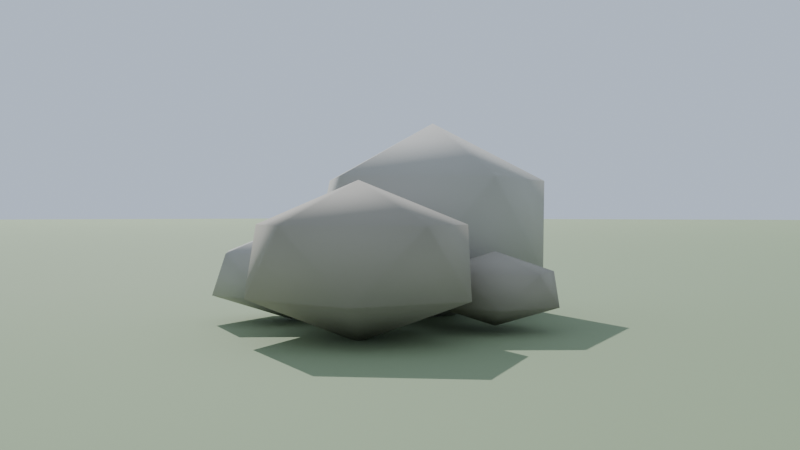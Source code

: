 # Source: rock_cluster.blend  (saved by Blender 5.1.30; exported with 4.5.12 LTS)
import bpy
from mathutils import Matrix  # noqa: F401  (used for matrix-valued properties, if any)

bpy.ops.wm.read_factory_settings(use_empty=True)
scene = bpy.context.scene
scene.name = 'Scene'

# ---- materials (node trees are filled in below, after node groups)
mat_preview_ground = bpy.data.materials.new('preview_ground')
mat_misc_rock_a = bpy.data.materials.new('misc_rock_a')
mat_misc_rock_b = bpy.data.materials.new('misc_rock_b')

# ---- material node trees
mat_preview_ground.use_nodes = True; mat_preview_ground.node_tree.nodes.clear()
_N = mat_preview_ground.node_tree.nodes; _L = mat_preview_ground.node_tree.links
n0 = _N.new('ShaderNodeBsdfPrincipled'); n0.name = 'Principled BSDF'; n0.location = (-200, 100)
n0.inputs[0].default_value = (0.25, 0.32, 0.18, 1.0)
n0.inputs[2].default_value = 0.9
n1 = _N.new('ShaderNodeOutputMaterial'); n1.name = 'Material Output'; n1.location = (200, 100)
_L.new(n0.outputs[0], n1.inputs[0])
n1.is_active_output = True
mat_misc_rock_a.use_nodes = True; mat_misc_rock_a.node_tree.nodes.clear()
_N = mat_misc_rock_a.node_tree.nodes; _L = mat_misc_rock_a.node_tree.links
n0 = _N.new('ShaderNodeBsdfPrincipled'); n0.name = 'Principled BSDF'; n0.location = (-200, 100)
n0.inputs[0].default_value = (0.46, 0.44, 0.4, 1.0)
n0.inputs[2].default_value = 0.85
n1 = _N.new('ShaderNodeOutputMaterial'); n1.name = 'Material Output'; n1.location = (200, 100)
_L.new(n0.outputs[0], n1.inputs[0])
n1.is_active_output = True
mat_misc_rock_b.use_nodes = True; mat_misc_rock_b.node_tree.nodes.clear()
_N = mat_misc_rock_b.node_tree.nodes; _L = mat_misc_rock_b.node_tree.links
n0 = _N.new('ShaderNodeBsdfPrincipled'); n0.name = 'Principled BSDF'; n0.location = (-200, 100)
n0.inputs[0].default_value = (0.36, 0.33, 0.28, 1.0)
n0.inputs[2].default_value = 0.85
n1 = _N.new('ShaderNodeOutputMaterial'); n1.name = 'Material Output'; n1.location = (200, 100)
_L.new(n0.outputs[0], n1.inputs[0])
n1.is_active_output = True

# ---- world
world_world = bpy.data.worlds.new('World'); scene.world = world_world
world_world.use_nodes = True; world_world.node_tree.nodes.clear()
_N = world_world.node_tree.nodes; _L = world_world.node_tree.links
n0 = _N.new('ShaderNodeBackground'); n0.name = 'Background'; n0.location = (-200, 100)
n0.inputs[0].default_value = (0.55, 0.65, 0.8, 1.0)
n1 = _N.new('ShaderNodeOutputWorld'); n1.name = 'World Output'; n1.location = (200, 100)
_L.new(n0.outputs[0], n1.inputs[0])
n1.is_active_output = True

# ---- cameras
cam_previewcam = bpy.data.cameras.new('PreviewCam')
cam_previewcam.lens = 43.46

# ---- lights
light_previewsun = bpy.data.lights.new('PreviewSun', 'SUN')
light_previewsun.energy = 4.0

# ---- meshes
me_previewground = bpy.data.meshes.new('PreviewGround')
me_previewground.from_pydata([(-40.0, -40.0, -0.05), (-40.0, -40.0, 0.0), (-40.0, 40.0, -0.05), (-40.0, 40.0, 0.0), (40.0, -40.0, -0.05), (40.0, -40.0, 0.0), (40.0, 40.0, -0.05), (40.0, 40.0, 0.0)], [], [(0, 1, 3, 2), (4, 6, 7, 5), (0, 4, 5, 1), (2, 3, 7, 6), (0, 2, 6, 4), (1, 5, 7, 3)])
me_previewground.polygons.foreach_set('use_smooth', [True] * 6)
_uv = me_previewground.uv_layers.new(name='UVMap')
_uv.uv.foreach_set('vector', [-40.0, -0.05, -40.0, 0.0, 40.0, 0.0, 40.0, -0.05, -40.0, -0.05, 40.0, -0.05, 40.0, 0.0, -40.0, 0.0, -40.0, -0.05, 40.0, -0.05, 40.0, 0.0, -40.0, 0.0, -40.0, -0.05, -40.0, 0.0, 40.0, 0.0, 40.0, -0.05, -40.0, -40.0, -40.0, 40.0, 40.0, 40.0, 40.0, -40.0, -40.0, -40.0, 40.0, -40.0, 40.0, 40.0, -40.0, 40.0])
me_previewground.materials.append(mat_preview_ground)
me_previewground.update()
me_rock_cluster = bpy.data.meshes.new('rock_cluster')
me_rock_cluster.from_pydata([(-0.25, -0.05, -0.025), (-0.01121, -0.1919, 0.09938), (-0.3412, -0.2797, 0.09938), (-0.5452, -0.05, 0.09938), (-0.3412, 0.1797, 0.09938), (-0.01121, 0.09194, 0.09938), (-0.1588, -0.2797, 0.3006), (-0.4888, -0.1919, 0.3006), (-0.4888, 0.09194, 0.3006), (-0.1588, 0.1797, 0.3006), (0.04516, -0.05, 0.3006), (-0.25, -0.05, 0.425), (0.18, 0.12, -0.004), (0.3363, -0.006173, 0.0756), (0.1203, -0.08415, 0.0756), (-0.0132, 0.12, 0.0756), (0.1203, 0.3242, 0.0756), (0.3363, 0.2462, 0.0756), (0.2397, -0.08415, 0.2044), (0.0237, -0.006173, 0.2044), (0.0237, 0.2462, 0.2044), (0.2397, 0.3242, 0.2044), (0.3732, 0.12, 0.2044), (0.18, 0.12, 0.284), (0.02, -0.22, 0.0), (0.1647, -0.3041, 0.05528), (-0.03528, -0.3561, 0.05528), (-0.1589, -0.22, 0.05528), (-0.03528, -0.0839, 0.05528), (0.1647, -0.1359, 0.05528), (0.07528, -0.3561, 0.1447), (-0.1247, -0.3041, 0.1447), (-0.1247, -0.1359, 0.1447), (0.07528, -0.0839, 0.1447), (0.1989, -0.22, 0.1447), (0.02, -0.22, 0.2), (-0.1, 0.22, 0.008), (-0.007379, 0.1443, 0.0478), (-0.1354, 0.09751, 0.0478), (-0.2145, 0.22, 0.0478), (-0.1354, 0.3425, 0.0478), (-0.007379, 0.2957, 0.0478), (-0.06462, 0.09751, 0.1122), (-0.1926, 0.1443, 0.1122), (-0.1926, 0.2957, 0.1122), (-0.06462, 0.3425, 0.1122), (0.01449, 0.22, 0.1122), (-0.1, 0.22, 0.152)], [], [(0, 1, 2), (1, 0, 5), (0, 2, 3), (0, 3, 4), (0, 4, 5), (1, 5, 10), (2, 1, 6), (3, 2, 7), (4, 3, 8), (5, 4, 9), (1, 10, 6), (2, 6, 7), (3, 7, 8), (4, 8, 9), (5, 9, 10), (6, 10, 11), (7, 6, 11), (8, 7, 11), (9, 8, 11), (10, 9, 11), (12, 13, 14), (13, 12, 17), (12, 14, 15), (12, 15, 16), (12, 16, 17), (13, 17, 22), (14, 13, 18), (15, 14, 19), (16, 15, 20), (17, 16, 21), (13, 22, 18), (14, 18, 19), (15, 19, 20), (16, 20, 21), (17, 21, 22), (18, 22, 23), (19, 18, 23), (20, 19, 23), (21, 20, 23), (22, 21, 23), (24, 25, 26), (25, 24, 29), (24, 26, 27), (24, 27, 28), (24, 28, 29), (25, 29, 34), (26, 25, 30), (27, 26, 31), (28, 27, 32), (29, 28, 33), (25, 34, 30), (26, 30, 31), (27, 31, 32), (28, 32, 33), (29, 33, 34), (30, 34, 35), (31, 30, 35), (32, 31, 35), (33, 32, 35), (34, 33, 35), (36, 37, 38), (37, 36, 41), (36, 38, 39), (36, 39, 40), (36, 40, 41), (37, 41, 46), (38, 37, 42), (39, 38, 43), (40, 39, 44), (41, 40, 45), (37, 46, 42), (38, 42, 43), (39, 43, 44), (40, 44, 45), (41, 45, 46), (42, 46, 47), (43, 42, 47), (44, 43, 47), (45, 44, 47), (46, 45, 47)])
me_rock_cluster.polygons.foreach_set('use_smooth', [True] * 80)
me_rock_cluster.polygons.foreach_set('material_index', [0, 0, 0, 0, 0, 0, 0, 0, 0, 0, 0, 0, 0, 0, 0, 0, 0, 0, 0, 0, 1, 1, 1, 1, 1, 1, 1, 1, 1, 1, 1, 1, 1, 1, 1, 1, 1, 1, 1, 1, 0, 0, 0, 0, 0, 0, 0, 0, 0, 0, 0, 0, 0, 0, 0, 0, 0, 0, 0, 0, 1, 1, 1, 1, 1, 1, 1, 1, 1, 1, 1, 1, 1, 1, 1, 1, 1, 1, 1, 1])
_uv = me_rock_cluster.uv_layers.new(name='UVMap')
_uv.uv.foreach_set('vector', [-0.25, -0.05, -0.01121, -0.1919, -0.3412, -0.2797, -0.01121, -0.1919, -0.25, -0.05, -0.01121, 0.09194, -0.25, -0.05, -0.3412, -0.2797, -0.5452, -0.05, -0.25, -0.05, -0.5452, -0.05, -0.3412, 0.1797, -0.25, -0.05, -0.3412, 0.1797, -0.01121, 0.09194, -0.1919, 0.09938, 0.09194, 0.09938, -0.05, 0.3006, -0.3412, 0.09938, -0.01121, 0.09938, -0.1588, 0.3006, -0.05, 0.09938, -0.2797, 0.09938, -0.1919, 0.3006, 0.1797, 0.09938, -0.05, 0.09938, 0.09194, 0.3006, -0.01121, 0.09938, -0.3412, 0.09938, -0.1588, 0.3006, -0.1919, 0.09938, -0.05, 0.3006, -0.2797, 0.3006, -0.3412, 0.09938, -0.1588, 0.3006, -0.4888, 0.3006, -0.05, 0.09938, -0.1919, 0.3006, 0.09194, 0.3006, -0.3412, 0.09938, -0.4888, 0.3006, -0.1588, 0.3006, 0.09194, 0.09938, 0.1797, 0.3006, -0.05, 0.3006, -0.1588, -0.2797, 0.04516, -0.05, -0.25, -0.05, -0.4888, -0.1919, -0.1588, -0.2797, -0.25, -0.05, -0.4888, 0.09194, -0.4888, -0.1919, -0.25, -0.05, -0.1588, 0.1797, -0.4888, 0.09194, -0.25, -0.05, 0.04516, -0.05, -0.1588, 0.1797, -0.25, -0.05, 0.18, 0.12, 0.3363, -0.006173, 0.1203, -0.08415, 0.3363, -0.006173, 0.18, 0.12, 0.3363, 0.2462, 0.18, 0.12, 0.1203, -0.08415, -0.0132, 0.12, 0.18, 0.12, -0.0132, 0.12, 0.1203, 0.3242, 0.18, 0.12, 0.1203, 0.3242, 0.3363, 0.2462, -0.006173, 0.0756, 0.2462, 0.0756, 0.12, 0.2044, 0.1203, 0.0756, 0.3363, 0.0756, 0.2397, 0.2044, 0.12, 0.0756, -0.08415, 0.0756, -0.006173, 0.2044, 0.3242, 0.0756, 0.12, 0.0756, 0.2462, 0.2044, 0.3363, 0.0756, 0.1203, 0.0756, 0.2397, 0.2044, -0.006173, 0.0756, 0.12, 0.2044, -0.08415, 0.2044, 0.1203, 0.0756, 0.2397, 0.2044, 0.0237, 0.2044, 0.12, 0.0756, -0.006173, 0.2044, 0.2462, 0.2044, 0.1203, 0.0756, 0.0237, 0.2044, 0.2397, 0.2044, 0.2462, 0.0756, 0.3242, 0.2044, 0.12, 0.2044, 0.2397, -0.08415, 0.3732, 0.12, 0.18, 0.12, 0.0237, -0.006173, 0.2397, -0.08415, 0.18, 0.12, 0.0237, 0.2462, 0.0237, -0.006173, 0.18, 0.12, 0.2397, 0.3242, 0.0237, 0.2462, 0.18, 0.12, 0.3732, 0.12, 0.2397, 0.3242, 0.18, 0.12, 0.02, -0.22, 0.1647, -0.3041, -0.03528, -0.3561, 0.1647, -0.3041, 0.02, -0.22, 0.1647, -0.1359, 0.02, -0.22, -0.03528, -0.3561, -0.1589, -0.22, 0.02, -0.22, -0.1589, -0.22, -0.03528, -0.0839, 0.02, -0.22, -0.03528, -0.0839, 0.1647, -0.1359, -0.3041, 0.05528, -0.1359, 0.05528, -0.22, 0.1447, -0.03528, 0.05528, 0.1647, 0.05528, 0.07528, 0.1447, -0.22, 0.05528, -0.3561, 0.05528, -0.3041, 0.1447, -0.0839, 0.05528, -0.22, 0.05528, -0.1359, 0.1447, 0.1647, 0.05528, -0.03528, 0.05528, 0.07528, 0.1447, -0.3041, 0.05528, -0.22, 0.1447, -0.3561, 0.1447, -0.03528, 0.05528, 0.07528, 0.1447, -0.1247, 0.1447, -0.22, 0.05528, -0.3041, 0.1447, -0.1359, 0.1447, -0.03528, 0.05528, -0.1247, 0.1447, 0.07528, 0.1447, -0.1359, 0.05528, -0.0839, 0.1447, -0.22, 0.1447, 0.07528, -0.3561, 0.1989, -0.22, 0.02, -0.22, -0.1247, -0.3041, 0.07528, -0.3561, 0.02, -0.22, -0.1247, -0.1359, -0.1247, -0.3041, 0.02, -0.22, 0.07528, -0.0839, -0.1247, -0.1359, 0.02, -0.22, 0.1989, -0.22, 0.07528, -0.0839, 0.02, -0.22, -0.1, 0.22, -0.007379, 0.1443, -0.1354, 0.09751, -0.007379, 0.1443, -0.1, 0.22, -0.007379, 0.2957, -0.1, 0.22, -0.1354, 0.09751, -0.2145, 0.22, -0.1, 0.22, -0.2145, 0.22, -0.1354, 0.3425, -0.1, 0.22, -0.1354, 0.3425, -0.007379, 0.2957, 0.1443, 0.0478, 0.2957, 0.0478, 0.22, 0.1122, -0.1354, 0.0478, -0.007379, 0.0478, -0.06462, 0.1122, 0.22, 0.0478, 0.09751, 0.0478, 0.1443, 0.1122, 0.3425, 0.0478, 0.22, 0.0478, 0.2957, 0.1122, -0.007379, 0.0478, -0.1354, 0.0478, -0.06462, 0.1122, 0.1443, 0.0478, 0.22, 0.1122, 0.09751, 0.1122, -0.1354, 0.0478, -0.06462, 0.1122, -0.1926, 0.1122, 0.22, 0.0478, 0.1443, 0.1122, 0.2957, 0.1122, -0.1354, 0.0478, -0.1926, 0.1122, -0.06462, 0.1122, 0.2957, 0.0478, 0.3425, 0.1122, 0.22, 0.1122, -0.06462, 0.09751, 0.01449, 0.22, -0.1, 0.22, -0.1926, 0.1443, -0.06462, 0.09751, -0.1, 0.22, -0.1926, 0.2957, -0.1926, 0.1443, -0.1, 0.22, -0.06462, 0.3425, -0.1926, 0.2957, -0.1, 0.22, 0.01449, 0.22, -0.06462, 0.3425, -0.1, 0.22])
me_rock_cluster.materials.append(mat_misc_rock_a)
me_rock_cluster.materials.append(mat_misc_rock_b)
me_rock_cluster.update()

# ---- objects
ob_previewground = bpy.data.objects.new('PreviewGround', me_previewground)
ob_rock_cluster = bpy.data.objects.new('rock_cluster', me_rock_cluster)
ob_previewcam = bpy.data.objects.new('PreviewCam', cam_previewcam)
ob_previewsun = bpy.data.objects.new('PreviewSun', light_previewsun)

# ---- transforms, parenting, visibility, modifiers, constraints
ob_previewground.location = (0.0, 0.0, 0.0)
ob_rock_cluster.location = (0.0, 0.0, 0.0)
ob_previewcam.location = (1.443, 1.276, 0.2225)
ob_previewcam.rotation_euler = (1.56, -1.466e-07, 2.269)
ob_previewsun.location = (0.0, 0.0, 0.0)
ob_previewsun.rotation_euler = (0.8727, 0.1745, -0.6981)

# ---- collection membership
scene.collection.objects.link(ob_previewground)
scene.collection.objects.link(ob_rock_cluster)
scene.collection.objects.link(ob_previewcam)
scene.collection.objects.link(ob_previewsun)

# ---- scene / render settings (as saved in the file)
scene.camera = ob_previewcam
scene.frame_start = 1; scene.frame_end = 250; scene.frame_set(1)
scene.render.engine = 'BLENDER_EEVEE_NEXT'
scene.render.resolution_x = 1280
scene.render.resolution_y = 720
scene.render.bake_bias = 0.0
scene.render.bake_samples = 0
scene.cycles.sampling_pattern = 'TABULATED_SOBOL'
scene.eevee.use_volume_custom_range = False
bpy.context.view_layer.update()
